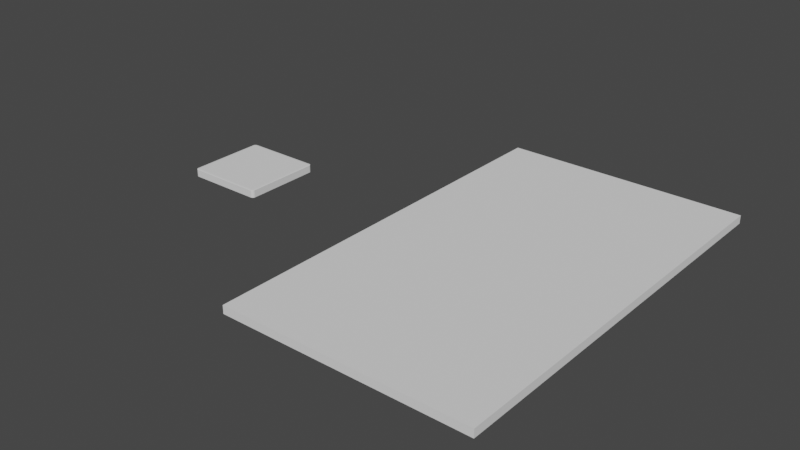 # Source: card.blend  (saved by Blender 3.0.42; exported with 4.5.12 LTS)
import bpy
from mathutils import Matrix  # noqa: F401  (used for matrix-valued properties, if any)

bpy.ops.wm.read_factory_settings(use_empty=True)
scene = bpy.context.scene
scene.name = 'Scene'

# ---- collections
col_collection = bpy.data.collections.new('Collection'); scene.collection.children.link(col_collection)

# ---- world
world_world = bpy.data.worlds.new('World'); scene.world = world_world
world_world.use_nodes = True; world_world.node_tree.nodes.clear()
_N = world_world.node_tree.nodes; _L = world_world.node_tree.links
n0 = _N.new('ShaderNodeOutputWorld'); n0.name = 'World Output'; n0.location = (300, 300)
n1 = _N.new('ShaderNodeBackground'); n1.name = 'Background'; n1.location = (10, 300)
n1.inputs[0].default_value = (0.05088, 0.05088, 0.05088, 1.0)
_L.new(n1.outputs[0], n0.inputs[0])
n0.is_active_output = True
world_world.color = (0.05088, 0.05088, 0.05088)
world_world.use_sun_shadow = False
world_world.sun_shadow_jitter_overblur = 0.0

# ---- meshes
me_cube_002 = bpy.data.meshes.new('Cube.002')
me_cube_002.from_pydata([(-3.0, -5.0, -1.0), (-3.0, -5.0, 1.0), (-3.0, 5.0, -1.0), (-3.0, 5.0, 1.0), (3.0, -5.0, -1.0), (3.0, -5.0, 1.0), (3.0, 5.0, -1.0), (3.0, 5.0, 1.0), (-3.0, 5.0, -1.0), (-3.0, -5.0, -1.0), (-3.0, -5.0, 1.0), (-3.0, 5.0, 1.0), (3.0, 5.0, -1.0), (3.0, 5.0, 1.0), (3.0, -5.0, -1.0), (3.0, -5.0, 1.0), (-2.846, 4.846, -1.0), (-2.846, -4.846, -1.0), (2.846, 4.846, -1.0), (2.846, -4.846, -1.0), (-3.0, 5.0, -1.0), (-3.0, -5.0, -1.0), (3.0, 5.0, -1.0), (3.0, -5.0, -1.0), (-2.846, 4.846, -0.2614), (-2.846, -4.846, -0.2614), (2.846, 4.846, -0.2614), (2.846, -4.846, -0.2614)], [], [(0, 1, 3, 2), (2, 3, 7, 6), (6, 7, 5, 4), (4, 5, 1, 0), (7, 3, 11, 13), (6, 4, 14, 12), (14, 9, 21, 23), (13, 11, 10, 15), (4, 0, 9, 14), (5, 7, 13, 15), (2, 6, 12, 8), (3, 1, 10, 11), (1, 5, 15, 10), (0, 2, 8, 9), (16, 18, 26, 24), (12, 14, 23, 22), (8, 12, 22, 20), (9, 8, 20, 21), (16, 17, 21, 20), (18, 16, 20, 22), (19, 18, 22, 23), (17, 19, 23, 21), (24, 26, 27, 25), (18, 19, 27, 26), (17, 16, 24, 25), (19, 17, 25, 27)])
_uv = me_cube_002.uv_layers.new(name='UVMap')
_uv.uv.foreach_set('vector', [0.375, 0.0, 0.625, 0.0, 0.625, 0.25, 0.375, 0.25, 0.375, 0.25, 0.625, 0.25, 0.625, 0.5, 0.375, 0.5, 0.375, 0.5, 0.625, 0.5, 0.625, 0.75, 0.375, 0.75, 0.375, 0.75, 0.625, 0.75, 0.625, 1.0, 0.375, 1.0, 0.625, 0.5, 0.625, 0.25, 0.625, 0.25, 0.625, 0.5, 0.375, 0.5, 0.375, 0.75, 0.375, 0.75, 0.375, 0.5, 0.375, 0.75, 0.375, 1.0, 0.375, 1.0, 0.375, 0.75, 0.625, 0.5, 0.875, 0.5, 0.875, 0.75, 0.625, 0.75, 0.375, 0.75, 0.375, 1.0, 0.375, 1.0, 0.375, 0.75, 0.625, 0.75, 0.625, 0.5, 0.625, 0.5, 0.625, 0.75, 0.375, 0.25, 0.375, 0.5, 0.375, 0.5, 0.375, 0.25, 0.625, 0.25, 0.625, 0.0, 0.625, 0.0, 0.625, 0.25, 0.625, 1.0, 0.625, 0.75, 0.625, 0.75, 0.625, 1.0, 0.375, 0.0, 0.375, 0.25, 0.375, 0.25, 0.375, 0.0, 0.1314, 0.5039, 0.3686, 0.5039, 0.3686, 0.5039, 0.1314, 0.5039, 0.375, 0.5, 0.375, 0.75, 0.375, 0.75, 0.375, 0.5, 0.375, 0.25, 0.375, 0.5, 0.375, 0.5, 0.375, 0.25, 0.375, 0.0, 0.375, 0.25, 0.375, 0.25, 0.375, 0.0, 0.1314, 0.5039, 0.1314, 0.7461, 0.125, 0.75, 0.125, 0.5, 0.3686, 0.5039, 0.1314, 0.5039, 0.125, 0.5, 0.375, 0.5, 0.3686, 0.7461, 0.3686, 0.5039, 0.375, 0.5, 0.375, 0.75, 0.1314, 0.7461, 0.3686, 0.7461, 0.375, 0.75, 0.125, 0.75, 0.1314, 0.5039, 0.3686, 0.5039, 0.3686, 0.7461, 0.1314, 0.7461, 0.3686, 0.5039, 0.3686, 0.7461, 0.3686, 0.7461, 0.3686, 0.5039, 0.1314, 0.7461, 0.1314, 0.5039, 0.1314, 0.5039, 0.1314, 0.7461, 0.3686, 0.7461, 0.1314, 0.7461, 0.1314, 0.7461, 0.3686, 0.7461])
me_cube_002.use_remesh_fix_poles = True
me_cube_002.use_remesh_preserve_attributes = False
me_cube_002.update()
me_cube_003 = bpy.data.meshes.new('Cube.003')
me_cube_003.from_pydata([(-0.8441, -0.8441, -1.0), (-1.0, -1.0, 1.0), (-0.8441, 0.8441, -1.0), (-1.0, 1.0, 1.0), (0.8441, -0.8441, -1.0), (1.0, -1.0, 1.0), (0.8441, 0.8441, -1.0), (1.0, 1.0, 1.0), (-1.0, 1.0, -1.0), (-1.0, -1.0, -1.0), (1.0, 1.0, -1.0), (1.0, -1.0, -1.0), (-0.8441, 0.8441, -0.533), (-0.8441, -0.8441, -0.533), (0.8441, 0.8441, -0.533), (0.8441, -0.8441, -0.533)], [], [(9, 1, 3, 8), (8, 3, 7, 10), (10, 7, 5, 11), (11, 5, 1, 9), (4, 0, 13, 15), (7, 3, 1, 5), (2, 0, 9, 8), (6, 2, 8, 10), (4, 6, 10, 11), (0, 4, 11, 9), (12, 14, 15, 13), (2, 6, 14, 12), (6, 4, 15, 14), (0, 2, 12, 13)])
_uv = me_cube_003.uv_layers.new(name='UVMap')
_uv.uv.foreach_set('vector', [0.375, 0.0, 0.625, 0.0, 0.625, 0.25, 0.375, 0.25, 0.375, 0.25, 0.625, 0.25, 0.625, 0.5, 0.375, 0.5, 0.375, 0.5, 0.625, 0.5, 0.625, 0.75, 0.375, 0.75, 0.375, 0.75, 0.625, 0.75, 0.625, 1.0, 0.375, 1.0, 0.3555, 0.7305, 0.1445, 0.7305, 0.1445, 0.7305, 0.3555, 0.7305, 0.625, 0.5, 0.875, 0.5, 0.875, 0.75, 0.625, 0.75, 0.1445, 0.5195, 0.1445, 0.7305, 0.125, 0.75, 0.125, 0.5, 0.3555, 0.5195, 0.1445, 0.5195, 0.125, 0.5, 0.375, 0.5, 0.3555, 0.7305, 0.3555, 0.5195, 0.375, 0.5, 0.375, 0.75, 0.1445, 0.7305, 0.3555, 0.7305, 0.375, 0.75, 0.125, 0.75, 0.1445, 0.5195, 0.3555, 0.5195, 0.3555, 0.7305, 0.1445, 0.7305, 0.1445, 0.5195, 0.3555, 0.5195, 0.3555, 0.5195, 0.1445, 0.5195, 0.3555, 0.5195, 0.3555, 0.7305, 0.3555, 0.7305, 0.3555, 0.5195, 0.1445, 0.7305, 0.1445, 0.5195, 0.1445, 0.5195, 0.1445, 0.7305])
me_cube_003.use_remesh_fix_poles = True
me_cube_003.use_remesh_preserve_attributes = False
me_cube_003.update()

# ---- objects
ob_cube_002 = bpy.data.objects.new('Cube.002', me_cube_002)
ob_cube = bpy.data.objects.new('Cube', me_cube_003)

# ---- transforms, parenting, visibility, modifiers, constraints
ob_cube_002.location = (7.536, 0.0, 0.0)
ob_cube_002.scale = (1.0, 1.0, 0.1)
ob_cube.location = (0.07897, 0.04905, -0.09838)
ob_cube.scale = (1.0, 1.0, 0.1)
_m = ob_cube.modifiers.new('Bevel', 'BEVEL')
_m.width = 0.2
_m.width_pct = 0.2
_m.segments = 100

# ---- collection membership
col_collection.objects.link(ob_cube_002)
col_collection.objects.link(ob_cube)

# ---- scene / render settings (as saved in the file)
scene.frame_start = 1; scene.frame_end = 250; scene.frame_set(1)
scene.render.engine = 'BLENDER_EEVEE_NEXT'
scene.cycles.sampling_pattern = 'TABULATED_SOBOL'
scene.cycles.use_light_tree = False
scene.view_settings.view_transform = 'Filmic'
bpy.context.view_layer.update()

# ---- added for rendering (the .blend has no active camera and no usable light): camera, sun
cam_auto = bpy.data.cameras.new('AutoCamera')
cam_auto.lens = 50.0
cam_auto.sensor_width = 36.0
cam_auto.clip_end = 1000.0
ob_auto_camera = bpy.data.objects.new('AutoCamera', cam_auto)
scene.collection.objects.link(ob_auto_camera)
ob_auto_camera.location = (18.8808, -16.8878, 11.2093)
ob_auto_camera.rotation_euler = (1.09748, -7.21219e-08, 0.694738)
scene.camera = ob_auto_camera
light_auto_sun = bpy.data.lights.new('AutoSun', 'SUN')
light_auto_sun.energy = 3.0
light_auto_sun.angle = 0.0523599
ob_auto_sun = bpy.data.objects.new('AutoSun', light_auto_sun)
scene.collection.objects.link(ob_auto_sun)
ob_auto_sun.rotation_euler = (0.872665, 0.174533, 0.523599)
bpy.context.view_layer.update()
